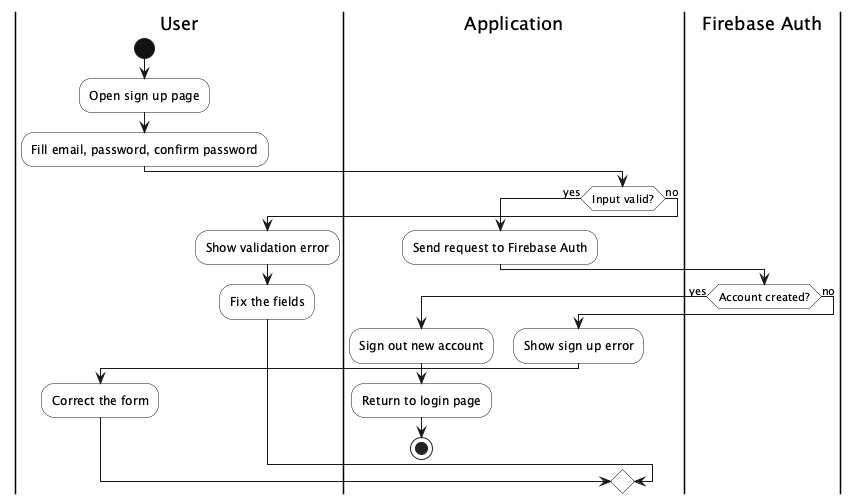

The diagram above was rendered by PlantUML. Its source (embedded in the PNG):
@startuml
skinparam shadowing false
skinparam backgroundColor white
skinparam activity {
  BorderColor #111111
  BackgroundColor white
  DiamondBackgroundColor white
  DiamondBorderColor #111111
  StartColor #111111
  EndColor #111111
}

|User|
start
:Open sign up page;
:Fill email, password, confirm password;

|Application|
if (Input valid?) then (yes)
  :Send request to Firebase Auth;
  |Firebase Auth|
  if (Account created?) then (yes)
    |Application|
    :Sign out new account;
    :Return to login page;
    stop
  else (no)
    |Application|
    :Show sign up error;
    |User|
    :Correct the form;
  endif
else (no)
  :Show validation error;
  |User|
  :Fix the fields;
endif
@enduml